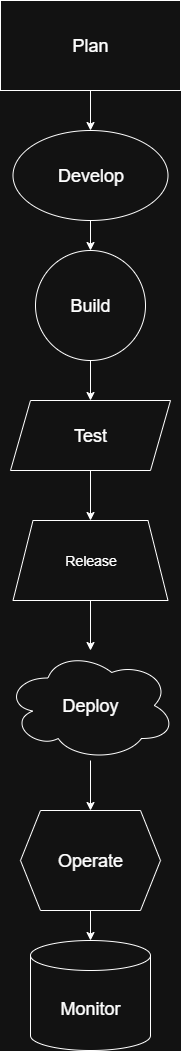

The diagram above was exported from draw.io. Its source (the exported page's mxGraphModel, read from the mxfile embedded in the PNG):
<mxGraphModel dx="1737" dy="1097" grid="1" gridSize="10" guides="1" tooltips="1" connect="1" arrows="1" fold="1" page="1" pageScale="1" pageWidth="850" pageHeight="1100" math="0" shadow="0">
  <root>
    <mxCell id="0" />
    <mxCell id="1" parent="0" />
    <mxCell id="Y9Er7X4M8dvpFg1hiQWw-5" style="edgeStyle=orthogonalEdgeStyle;rounded=0;orthogonalLoop=1;jettySize=auto;html=1;exitX=0.5;exitY=1;exitDx=0;exitDy=0;entryX=0.5;entryY=0;entryDx=0;entryDy=0;" edge="1" parent="1" source="Y9Er7X4M8dvpFg1hiQWw-1" target="Y9Er7X4M8dvpFg1hiQWw-3">
      <mxGeometry relative="1" as="geometry" />
    </mxCell>
    <mxCell id="Y9Er7X4M8dvpFg1hiQWw-1" value="&lt;font style=&quot;font-size: 18px;&quot;&gt;Plan&lt;/font&gt;" style="rounded=0;whiteSpace=wrap;html=1;" vertex="1" parent="1">
      <mxGeometry x="320" y="40" width="180" height="90" as="geometry" />
    </mxCell>
    <mxCell id="Y9Er7X4M8dvpFg1hiQWw-8" value="" style="edgeStyle=orthogonalEdgeStyle;rounded=0;orthogonalLoop=1;jettySize=auto;html=1;" edge="1" parent="1" source="Y9Er7X4M8dvpFg1hiQWw-3" target="Y9Er7X4M8dvpFg1hiQWw-7">
      <mxGeometry relative="1" as="geometry" />
    </mxCell>
    <mxCell id="Y9Er7X4M8dvpFg1hiQWw-3" value="&lt;font style=&quot;font-size: 18px;&quot;&gt;Develop&lt;/font&gt;" style="ellipse;whiteSpace=wrap;html=1;" vertex="1" parent="1">
      <mxGeometry x="332.5" y="170" width="155" height="90" as="geometry" />
    </mxCell>
    <mxCell id="Y9Er7X4M8dvpFg1hiQWw-10" value="" style="edgeStyle=orthogonalEdgeStyle;rounded=0;orthogonalLoop=1;jettySize=auto;html=1;" edge="1" parent="1" source="Y9Er7X4M8dvpFg1hiQWw-7" target="Y9Er7X4M8dvpFg1hiQWw-9">
      <mxGeometry relative="1" as="geometry" />
    </mxCell>
    <mxCell id="Y9Er7X4M8dvpFg1hiQWw-7" value="&lt;font style=&quot;font-size: 18px;&quot;&gt;Build&lt;/font&gt;" style="ellipse;whiteSpace=wrap;html=1;aspect=fixed;" vertex="1" parent="1">
      <mxGeometry x="355" y="290" width="110" height="110" as="geometry" />
    </mxCell>
    <mxCell id="Y9Er7X4M8dvpFg1hiQWw-12" value="" style="edgeStyle=orthogonalEdgeStyle;rounded=0;orthogonalLoop=1;jettySize=auto;html=1;" edge="1" parent="1" source="Y9Er7X4M8dvpFg1hiQWw-9" target="Y9Er7X4M8dvpFg1hiQWw-11">
      <mxGeometry relative="1" as="geometry" />
    </mxCell>
    <mxCell id="Y9Er7X4M8dvpFg1hiQWw-9" value="&lt;font style=&quot;font-size: 18px;&quot;&gt;Test&lt;/font&gt;" style="shape=parallelogram;perimeter=parallelogramPerimeter;whiteSpace=wrap;html=1;fixedSize=1;" vertex="1" parent="1">
      <mxGeometry x="330" y="440" width="160" height="70" as="geometry" />
    </mxCell>
    <mxCell id="Y9Er7X4M8dvpFg1hiQWw-14" value="" style="edgeStyle=orthogonalEdgeStyle;rounded=0;orthogonalLoop=1;jettySize=auto;html=1;" edge="1" parent="1" source="Y9Er7X4M8dvpFg1hiQWw-11" target="Y9Er7X4M8dvpFg1hiQWw-13">
      <mxGeometry relative="1" as="geometry">
        <Array as="points">
          <mxPoint x="410" y="710" />
          <mxPoint x="410" y="710" />
        </Array>
      </mxGeometry>
    </mxCell>
    <mxCell id="Y9Er7X4M8dvpFg1hiQWw-11" value="&lt;font style=&quot;font-size: 14px;&quot;&gt;Release&lt;/font&gt;" style="shape=trapezoid;perimeter=trapezoidPerimeter;whiteSpace=wrap;html=1;fixedSize=1;" vertex="1" parent="1">
      <mxGeometry x="332.5" y="560" width="155" height="80" as="geometry" />
    </mxCell>
    <mxCell id="Y9Er7X4M8dvpFg1hiQWw-16" value="" style="edgeStyle=orthogonalEdgeStyle;rounded=0;orthogonalLoop=1;jettySize=auto;html=1;" edge="1" parent="1" source="Y9Er7X4M8dvpFg1hiQWw-13" target="Y9Er7X4M8dvpFg1hiQWw-15">
      <mxGeometry relative="1" as="geometry" />
    </mxCell>
    <mxCell id="Y9Er7X4M8dvpFg1hiQWw-13" value="&lt;font style=&quot;font-size: 18px;&quot;&gt;Deploy&lt;/font&gt;" style="ellipse;shape=cloud;whiteSpace=wrap;html=1;" vertex="1" parent="1">
      <mxGeometry x="325" y="690" width="170" height="110" as="geometry" />
    </mxCell>
    <mxCell id="Y9Er7X4M8dvpFg1hiQWw-19" value="" style="edgeStyle=orthogonalEdgeStyle;rounded=0;orthogonalLoop=1;jettySize=auto;html=1;" edge="1" parent="1" source="Y9Er7X4M8dvpFg1hiQWw-15" target="Y9Er7X4M8dvpFg1hiQWw-18">
      <mxGeometry relative="1" as="geometry" />
    </mxCell>
    <mxCell id="Y9Er7X4M8dvpFg1hiQWw-15" value="&lt;font style=&quot;font-size: 18px;&quot;&gt;Operate&lt;/font&gt;" style="shape=hexagon;perimeter=hexagonPerimeter2;whiteSpace=wrap;html=1;fixedSize=1;" vertex="1" parent="1">
      <mxGeometry x="340" y="850" width="140" height="100" as="geometry" />
    </mxCell>
    <mxCell id="Y9Er7X4M8dvpFg1hiQWw-18" value="&lt;font style=&quot;font-size: 18px;&quot;&gt;Monitor&lt;/font&gt;" style="shape=cylinder3;whiteSpace=wrap;html=1;boundedLbl=1;backgroundOutline=1;size=15;" vertex="1" parent="1">
      <mxGeometry x="350" y="980" width="120" height="110" as="geometry" />
    </mxCell>
  </root>
</mxGraphModel>